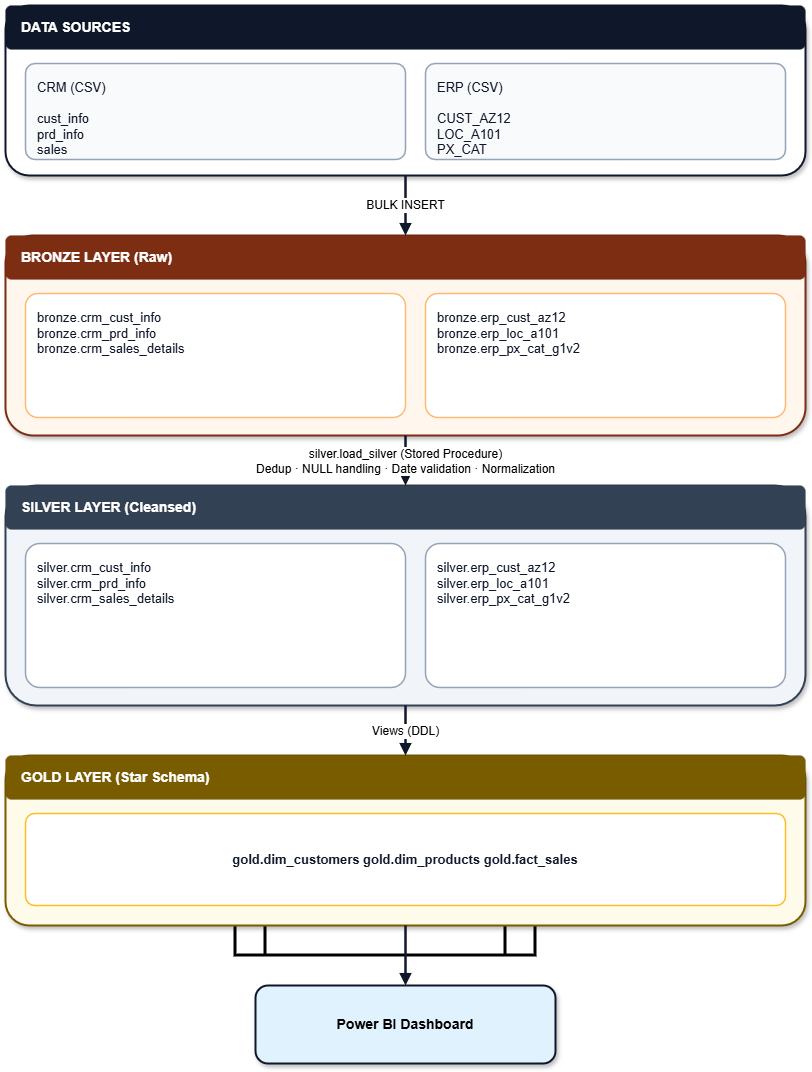

The diagram above was exported from draw.io. Its source (the exported page's mxGraphModel, read from the mxfile embedded in the PNG):
<mxGraphModel dx="2056" dy="1096" grid="1" gridSize="10" guides="1" tooltips="1" connect="1" arrows="1" fold="1" page="1" pageScale="1" pageWidth="827" pageHeight="1169" math="0" shadow="0">
  <root>
    <mxCell id="0" />
    <mxCell id="1" parent="0" />
    <mxCell id="uqgMDGZ2svQ12ASXh67U-9" parent="1" style="shape=process;rounded=0;whiteSpace=wrap;html=1;align=center;verticalAlign=middle;strokeWidth=3;strokeColor=#000000;fillColor=#ffffff;fontSize=13;fontFamily=Courier New;fontStyle=1;" value="Power BI Dashboard" vertex="1">
      <mxGeometry height="70" width="300" x="380" y="940" as="geometry" />
    </mxCell>
    <mxCell id="uqgMDGZ2svQ12ASXh67U-15" parent="1" style="rounded=1;arcSize=14;whiteSpace=wrap;html=1;strokeWidth=2;strokeColor=#0f172a;fillColor=#ffffff;shadow=1;" value="" vertex="1">
      <mxGeometry height="170" width="800" x="150" y="60" as="geometry" />
    </mxCell>
    <mxCell id="uqgMDGZ2svQ12ASXh67U-16" parent="1" style="rounded=1;arcSize=14;whiteSpace=wrap;html=1;align=left;verticalAlign=middle;spacingLeft=14;strokeWidth=0;fillColor=#0f172a;fontColor=#ffffff;fontStyle=1;fontSize=14;" value="DATA SOURCES" vertex="1">
      <mxGeometry height="44" width="800" x="150" y="60" as="geometry" />
    </mxCell>
    <mxCell id="uqgMDGZ2svQ12ASXh67U-17" parent="1" style="rounded=1;arcSize=10;whiteSpace=wrap;html=1;align=left;verticalAlign=top;spacing=12;strokeWidth=1.5;strokeColor=#94a3b8;fillColor=#f8fafc;fontSize=13;fontColor=#0f172a;" value="CRM (CSV)&#10;&#10;cust_info&#10;prd_info&#10;sales" vertex="1">
      <mxGeometry height="96" width="380" x="170" y="118" as="geometry" />
    </mxCell>
    <mxCell id="uqgMDGZ2svQ12ASXh67U-18" parent="1" style="rounded=1;arcSize=10;whiteSpace=wrap;html=1;align=left;verticalAlign=top;spacing=12;strokeWidth=1.5;strokeColor=#94a3b8;fillColor=#f8fafc;fontSize=13;fontColor=#0f172a;" value="ERP (CSV)&#10;&#10;CUST_AZ12&#10;LOC_A101&#10;PX_CAT" vertex="1">
      <mxGeometry height="96" width="360" x="570" y="118" as="geometry" />
    </mxCell>
    <mxCell id="uqgMDGZ2svQ12ASXh67U-19" parent="1" style="rounded=1;arcSize=14;whiteSpace=wrap;html=1;strokeWidth=2;strokeColor=#7c2d12;fillColor=#fff7ed;shadow=1;" value="" vertex="1">
      <mxGeometry height="200" width="800" x="150" y="290" as="geometry" />
    </mxCell>
    <mxCell id="uqgMDGZ2svQ12ASXh67U-20" parent="1" style="rounded=1;arcSize=14;whiteSpace=wrap;html=1;align=left;verticalAlign=middle;spacingLeft=14;strokeWidth=0;fillColor=#7c2d12;fontColor=#ffffff;fontStyle=1;fontSize=14;" value="BRONZE LAYER  (Raw)" vertex="1">
      <mxGeometry height="44" width="800" x="150" y="290" as="geometry" />
    </mxCell>
    <mxCell id="uqgMDGZ2svQ12ASXh67U-21" parent="1" style="rounded=1;arcSize=10;whiteSpace=wrap;html=1;align=left;verticalAlign=top;spacing=12;strokeWidth=1.5;strokeColor=#fdba74;fillColor=#ffffff;fontSize=13;fontColor=#0f172a;" value="bronze.crm_cust_info&#10;bronze.crm_prd_info&#10;bronze.crm_sales_details" vertex="1">
      <mxGeometry height="124" width="380" x="170" y="348" as="geometry" />
    </mxCell>
    <mxCell id="uqgMDGZ2svQ12ASXh67U-22" parent="1" style="rounded=1;arcSize=10;whiteSpace=wrap;html=1;align=left;verticalAlign=top;spacing=12;strokeWidth=1.5;strokeColor=#fdba74;fillColor=#ffffff;fontSize=13;fontColor=#0f172a;" value="bronze.erp_cust_az12&#10;bronze.erp_loc_a101&#10;bronze.erp_px_cat_g1v2" vertex="1">
      <mxGeometry height="124" width="360" x="570" y="348" as="geometry" />
    </mxCell>
    <mxCell id="uqgMDGZ2svQ12ASXh67U-23" parent="1" style="rounded=1;arcSize=14;whiteSpace=wrap;html=1;strokeWidth=2;strokeColor=#334155;fillColor=#f1f5f9;shadow=1;" value="" vertex="1">
      <mxGeometry height="220" width="800" x="150" y="540" as="geometry" />
    </mxCell>
    <mxCell id="uqgMDGZ2svQ12ASXh67U-24" parent="1" style="rounded=1;arcSize=14;whiteSpace=wrap;html=1;align=left;verticalAlign=middle;spacingLeft=14;strokeWidth=0;fillColor=#334155;fontColor=#ffffff;fontStyle=1;fontSize=14;" value="SILVER LAYER  (Cleansed)" vertex="1">
      <mxGeometry height="44" width="800" x="150" y="540" as="geometry" />
    </mxCell>
    <mxCell id="uqgMDGZ2svQ12ASXh67U-25" parent="1" style="rounded=1;arcSize=10;whiteSpace=wrap;html=1;align=left;verticalAlign=top;spacing=12;strokeWidth=1.5;strokeColor=#94a3b8;fillColor=#ffffff;fontSize=13;fontColor=#0f172a;" value="silver.crm_cust_info&#10;silver.crm_prd_info&#10;silver.crm_sales_details" vertex="1">
      <mxGeometry height="144" width="380" x="170" y="598" as="geometry" />
    </mxCell>
    <mxCell id="uqgMDGZ2svQ12ASXh67U-26" parent="1" style="rounded=1;arcSize=10;whiteSpace=wrap;html=1;align=left;verticalAlign=top;spacing=12;strokeWidth=1.5;strokeColor=#94a3b8;fillColor=#ffffff;fontSize=13;fontColor=#0f172a;" value="silver.erp_cust_az12&#10;silver.erp_loc_a101&#10;silver.erp_px_cat_g1v2" vertex="1">
      <mxGeometry height="144" width="360" x="570" y="598" as="geometry" />
    </mxCell>
    <mxCell id="uqgMDGZ2svQ12ASXh67U-27" parent="1" style="rounded=1;arcSize=14;whiteSpace=wrap;html=1;strokeWidth=2;strokeColor=#7a5c00;fillColor=#fffbeb;shadow=1;" value="" vertex="1">
      <mxGeometry height="170" width="800" x="150" y="810" as="geometry" />
    </mxCell>
    <mxCell id="uqgMDGZ2svQ12ASXh67U-28" parent="1" style="rounded=1;arcSize=14;whiteSpace=wrap;html=1;align=left;verticalAlign=middle;spacingLeft=14;strokeWidth=0;fillColor=#7a5c00;fontColor=#ffffff;fontStyle=1;fontSize=14;" value="GOLD LAYER  (Star Schema)" vertex="1">
      <mxGeometry height="44" width="800" x="150" y="810" as="geometry" />
    </mxCell>
    <mxCell id="uqgMDGZ2svQ12ASXh67U-29" parent="1" style="rounded=1;arcSize=10;whiteSpace=wrap;html=1;align=center;verticalAlign=middle;spacing=10;strokeWidth=1.5;strokeColor=#fbbf24;fillColor=#ffffff;fontSize=13;fontColor=#0f172a;fontStyle=1;" value="gold.dim_customers     gold.dim_products     gold.fact_sales" vertex="1">
      <mxGeometry height="92" width="760" x="170" y="868" as="geometry" />
    </mxCell>
    <mxCell id="uqgMDGZ2svQ12ASXh67U-30" parent="1" style="rounded=1;arcSize=16;whiteSpace=wrap;html=1;align=center;verticalAlign=middle;strokeWidth=2;strokeColor=#0f172a;fillColor=#e0f2fe;shadow=1;fontStyle=1;fontSize=14;" value="Power BI Dashboard" vertex="1">
      <mxGeometry height="78" width="300" x="400" y="1040" as="geometry" />
    </mxCell>
    <mxCell id="uqgMDGZ2svQ12ASXh67U-31" edge="1" parent="1" source="uqgMDGZ2svQ12ASXh67U-15" style="edgeStyle=orthogonalEdgeStyle;rounded=1;jettySize=auto;orthogonalLoop=1;html=1;endArrow=block;endFill=1;strokeWidth=2.5;strokeColor=#0f172a;fontSize=12;" target="uqgMDGZ2svQ12ASXh67U-19" value="BULK INSERT">
      <mxGeometry relative="1" as="geometry" />
    </mxCell>
    <mxCell id="uqgMDGZ2svQ12ASXh67U-32" edge="1" parent="1" source="uqgMDGZ2svQ12ASXh67U-19" style="edgeStyle=orthogonalEdgeStyle;rounded=1;jettySize=auto;orthogonalLoop=1;html=1;endArrow=block;endFill=1;strokeWidth=2.5;strokeColor=#0f172a;fontSize=12;" target="uqgMDGZ2svQ12ASXh67U-23" value="silver.load_silver (Stored Procedure)&#10;Dedup · NULL handling · Date validation · Normalization">
      <mxGeometry relative="1" as="geometry" />
    </mxCell>
    <mxCell id="uqgMDGZ2svQ12ASXh67U-33" edge="1" parent="1" source="uqgMDGZ2svQ12ASXh67U-23" style="edgeStyle=orthogonalEdgeStyle;rounded=1;jettySize=auto;orthogonalLoop=1;html=1;endArrow=block;endFill=1;strokeWidth=2.5;strokeColor=#0f172a;fontSize=12;" target="uqgMDGZ2svQ12ASXh67U-27" value="Views (DDL)">
      <mxGeometry relative="1" as="geometry" />
    </mxCell>
    <mxCell id="uqgMDGZ2svQ12ASXh67U-34" edge="1" parent="1" source="uqgMDGZ2svQ12ASXh67U-27" style="edgeStyle=orthogonalEdgeStyle;rounded=1;jettySize=auto;orthogonalLoop=1;html=1;endArrow=block;endFill=1;strokeWidth=2.5;strokeColor=#0f172a;" target="uqgMDGZ2svQ12ASXh67U-30" value="">
      <mxGeometry relative="1" as="geometry" />
    </mxCell>
  </root>
</mxGraphModel>